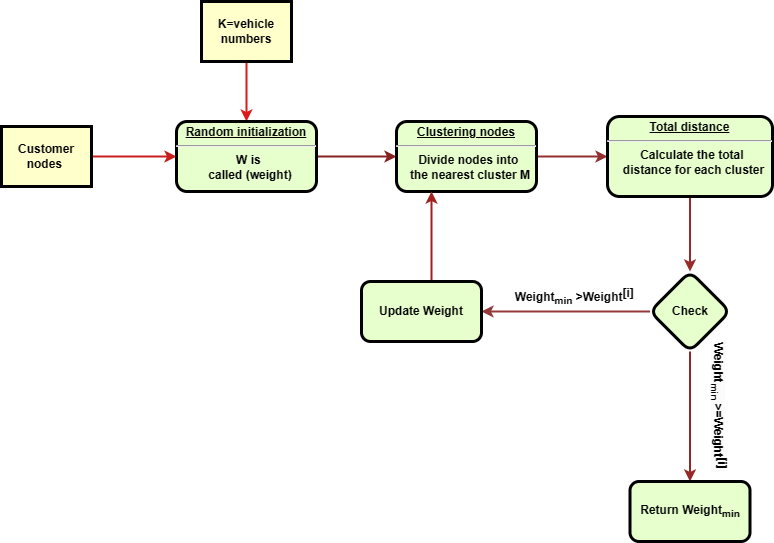

The diagram above was exported from draw.io. Its source (the exported page's mxGraphModel, read from the mxfile embedded in the PNG):
<mxGraphModel dx="1006" dy="599" grid="1" gridSize="10" guides="1" tooltips="1" connect="1" arrows="1" fold="1" page="1" pageScale="1" pageWidth="826" pageHeight="1169" background="none" math="0" shadow="0">
  <root>
    <mxCell id="0" />
    <mxCell id="1" parent="0" />
    <mxCell id="AJc2eSBbU19hRXjzyVh_-100" value="" style="edgeStyle=orthogonalEdgeStyle;rounded=0;orthogonalLoop=1;jettySize=auto;html=1;strokeWidth=2;strokeColor=#c81e1e;" edge="1" parent="1" source="AJc2eSBbU19hRXjzyVh_-96" target="AJc2eSBbU19hRXjzyVh_-98">
      <mxGeometry relative="1" as="geometry" />
    </mxCell>
    <mxCell id="AJc2eSBbU19hRXjzyVh_-96" value="Customer nodes " style="whiteSpace=wrap;align=center;verticalAlign=middle;fontStyle=1;strokeWidth=3;fillColor=#FFFFCC" vertex="1" parent="1">
      <mxGeometry x="9.999999999999972" y="164.9999999999999" width="90" height="60" as="geometry" />
    </mxCell>
    <mxCell id="AJc2eSBbU19hRXjzyVh_-99" value="" style="edgeStyle=orthogonalEdgeStyle;rounded=0;orthogonalLoop=1;jettySize=auto;html=1;strokeWidth=2;strokeColor=#db1a1a;" edge="1" parent="1" source="AJc2eSBbU19hRXjzyVh_-97" target="AJc2eSBbU19hRXjzyVh_-98">
      <mxGeometry relative="1" as="geometry" />
    </mxCell>
    <mxCell id="AJc2eSBbU19hRXjzyVh_-97" value="K=vehicle numbers" style="whiteSpace=wrap;align=center;verticalAlign=middle;fontStyle=1;strokeWidth=3;fillColor=#FFFFCC" vertex="1" parent="1">
      <mxGeometry x="209.99999999999997" y="39.999999999999886" width="90" height="60" as="geometry" />
    </mxCell>
    <mxCell id="AJc2eSBbU19hRXjzyVh_-102" value="" style="edgeStyle=orthogonalEdgeStyle;rounded=0;orthogonalLoop=1;jettySize=auto;html=1;strokeWidth=2;strokeColor=#872121;" edge="1" parent="1" source="AJc2eSBbU19hRXjzyVh_-98" target="AJc2eSBbU19hRXjzyVh_-101">
      <mxGeometry relative="1" as="geometry" />
    </mxCell>
    <mxCell id="AJc2eSBbU19hRXjzyVh_-98" value="&lt;p style=&quot;margin: 4px 0px 0px; text-align: center;&quot;&gt;&lt;u&gt;Random initialization&lt;/u&gt;&lt;br&gt;&lt;/p&gt;&lt;hr&gt;&lt;p style=&quot;margin: 0px; margin-left: 8px;&quot;&gt;&lt;span style=&quot;background-color: initial;&quot;&gt;W is&amp;nbsp;&lt;/span&gt;&lt;/p&gt;&lt;p style=&quot;margin: 0px; margin-left: 8px;&quot;&gt;&lt;span style=&quot;background-color: initial;&quot;&gt;called (weight)&lt;/span&gt;&lt;br&gt;&lt;/p&gt;" style="verticalAlign=middle;align=center;overflow=fill;fontSize=12;fontFamily=Helvetica;html=1;rounded=1;fontStyle=1;strokeWidth=3;fillColor=#E6FFCC" vertex="1" parent="1">
      <mxGeometry x="185" y="160" width="140" height="70" as="geometry" />
    </mxCell>
    <mxCell id="AJc2eSBbU19hRXjzyVh_-104" value="" style="edgeStyle=orthogonalEdgeStyle;rounded=0;orthogonalLoop=1;jettySize=auto;html=1;strokeColor=#932f2f;strokeWidth=2;" edge="1" parent="1" source="AJc2eSBbU19hRXjzyVh_-101" target="AJc2eSBbU19hRXjzyVh_-103">
      <mxGeometry relative="1" as="geometry" />
    </mxCell>
    <mxCell id="AJc2eSBbU19hRXjzyVh_-101" value="&lt;p style=&quot;margin: 4px 0px 0px; text-align: center;&quot;&gt;&lt;u&gt;Clustering nodes&lt;/u&gt;&lt;/p&gt;&lt;hr&gt;&lt;p style=&quot;margin: 0px; margin-left: 8px;&quot;&gt;Divide nodes into&amp;nbsp;&lt;/p&gt;&lt;p style=&quot;margin: 0px; margin-left: 8px;&quot;&gt;the nearest cluster M&lt;br&gt;&lt;/p&gt;" style="verticalAlign=middle;align=center;overflow=fill;fontSize=12;fontFamily=Helvetica;html=1;rounded=1;fontStyle=1;strokeWidth=3;fillColor=#E6FFCC" vertex="1" parent="1">
      <mxGeometry x="405" y="160" width="140" height="70" as="geometry" />
    </mxCell>
    <mxCell id="AJc2eSBbU19hRXjzyVh_-106" value="" style="edgeStyle=orthogonalEdgeStyle;rounded=0;orthogonalLoop=1;jettySize=auto;html=1;strokeColor=#972b2b;strokeWidth=2;" edge="1" parent="1" source="AJc2eSBbU19hRXjzyVh_-103" target="AJc2eSBbU19hRXjzyVh_-105">
      <mxGeometry relative="1" as="geometry" />
    </mxCell>
    <mxCell id="AJc2eSBbU19hRXjzyVh_-103" value="&lt;p style=&quot;margin: 4px 0px 0px; text-align: center;&quot;&gt;&lt;u&gt;Total distance&lt;/u&gt;&lt;/p&gt;&lt;hr&gt;&lt;p style=&quot;margin: 0px; margin-left: 8px;&quot;&gt;Calculate the total&amp;nbsp;&lt;/p&gt;&lt;p style=&quot;margin: 0px; margin-left: 8px;&quot;&gt;distance for each cluster&lt;br&gt;&lt;/p&gt;" style="verticalAlign=middle;align=center;overflow=fill;fontSize=12;fontFamily=Helvetica;html=1;rounded=1;fontStyle=1;strokeWidth=3;fillColor=#E6FFCC" vertex="1" parent="1">
      <mxGeometry x="616" y="155" width="165" height="80" as="geometry" />
    </mxCell>
    <mxCell id="AJc2eSBbU19hRXjzyVh_-108" value="" style="edgeStyle=orthogonalEdgeStyle;rounded=0;orthogonalLoop=1;jettySize=auto;html=1;strokeColor=#943838;strokeWidth=2;" edge="1" parent="1" source="AJc2eSBbU19hRXjzyVh_-105" target="AJc2eSBbU19hRXjzyVh_-107">
      <mxGeometry relative="1" as="geometry" />
    </mxCell>
    <mxCell id="AJc2eSBbU19hRXjzyVh_-111" value="" style="edgeStyle=orthogonalEdgeStyle;rounded=0;orthogonalLoop=1;jettySize=auto;html=1;strokeColor=#962727;strokeWidth=2;" edge="1" parent="1" source="AJc2eSBbU19hRXjzyVh_-105" target="AJc2eSBbU19hRXjzyVh_-110">
      <mxGeometry relative="1" as="geometry" />
    </mxCell>
    <mxCell id="AJc2eSBbU19hRXjzyVh_-105" value="Check" style="rhombus;whiteSpace=wrap;html=1;fillColor=#E6FFCC;rounded=1;fontStyle=1;strokeWidth=3;" vertex="1" parent="1">
      <mxGeometry x="658.5" y="310" width="80" height="80" as="geometry" />
    </mxCell>
    <mxCell id="AJc2eSBbU19hRXjzyVh_-109" style="edgeStyle=orthogonalEdgeStyle;rounded=0;orthogonalLoop=1;jettySize=auto;html=1;entryX=0.25;entryY=1;entryDx=0;entryDy=0;strokeWidth=2;strokeColor=#a12121;" edge="1" parent="1" source="AJc2eSBbU19hRXjzyVh_-107" target="AJc2eSBbU19hRXjzyVh_-101">
      <mxGeometry relative="1" as="geometry">
        <Array as="points">
          <mxPoint x="440" y="330" />
          <mxPoint x="440" y="330" />
        </Array>
      </mxGeometry>
    </mxCell>
    <mxCell id="AJc2eSBbU19hRXjzyVh_-107" value="Update Weight" style="whiteSpace=wrap;html=1;fillColor=#E6FFCC;rounded=1;fontStyle=1;strokeWidth=3;" vertex="1" parent="1">
      <mxGeometry x="370" y="320" width="120" height="60" as="geometry" />
    </mxCell>
    <mxCell id="AJc2eSBbU19hRXjzyVh_-110" value="Return Weight&lt;sub&gt;min&lt;/sub&gt;" style="whiteSpace=wrap;html=1;fillColor=#E6FFCC;rounded=1;fontStyle=1;strokeWidth=3;" vertex="1" parent="1">
      <mxGeometry x="638.5" y="520" width="120" height="60" as="geometry" />
    </mxCell>
    <mxCell id="AJc2eSBbU19hRXjzyVh_-112" value="&lt;b&gt;Weight&lt;sub&gt;min&lt;/sub&gt; &amp;gt;Weight&lt;span style=&quot;font-size: 8.33333px;&quot;&gt;&lt;sup style=&quot;font-size: 12px;&quot;&gt;[i]&amp;nbsp;&lt;/sup&gt;&lt;/span&gt;&lt;/b&gt;" style="text;html=1;strokeColor=none;fillColor=none;align=center;verticalAlign=middle;whiteSpace=wrap;rounded=0;" vertex="1" parent="1">
      <mxGeometry x="520" y="320" width="130" height="30" as="geometry" />
    </mxCell>
    <mxCell id="AJc2eSBbU19hRXjzyVh_-113" value="&lt;b style=&quot;border-color: var(--border-color); color: rgb(0, 0, 0); font-family: Helvetica; font-size: 12px; font-style: normal; font-variant-ligatures: normal; font-variant-caps: normal; letter-spacing: normal; orphans: 2; text-align: center; text-indent: 0px; text-transform: none; widows: 2; word-spacing: 0px; -webkit-text-stroke-width: 0px; background-color: rgb(251, 251, 251); text-decoration-thickness: initial; text-decoration-style: initial; text-decoration-color: initial;&quot;&gt;Weight&lt;sub style=&quot;border-color: var(--border-color);&quot;&gt;min&lt;/sub&gt;&lt;span&gt;&amp;nbsp;&amp;gt;&lt;/span&gt;=Weight&lt;span style=&quot;border-color: var(--border-color); font-size: 8.33333px;&quot;&gt;&lt;sup style=&quot;border-color: var(--border-color); font-size: 12px;&quot;&gt;[i]&amp;nbsp;&lt;/sup&gt;&lt;/span&gt;&lt;/b&gt;" style="text;whiteSpace=wrap;html=1;rotation=90;" vertex="1" parent="1">
      <mxGeometry x="645" y="440" width="160" height="40" as="geometry" />
    </mxCell>
  </root>
</mxGraphModel>